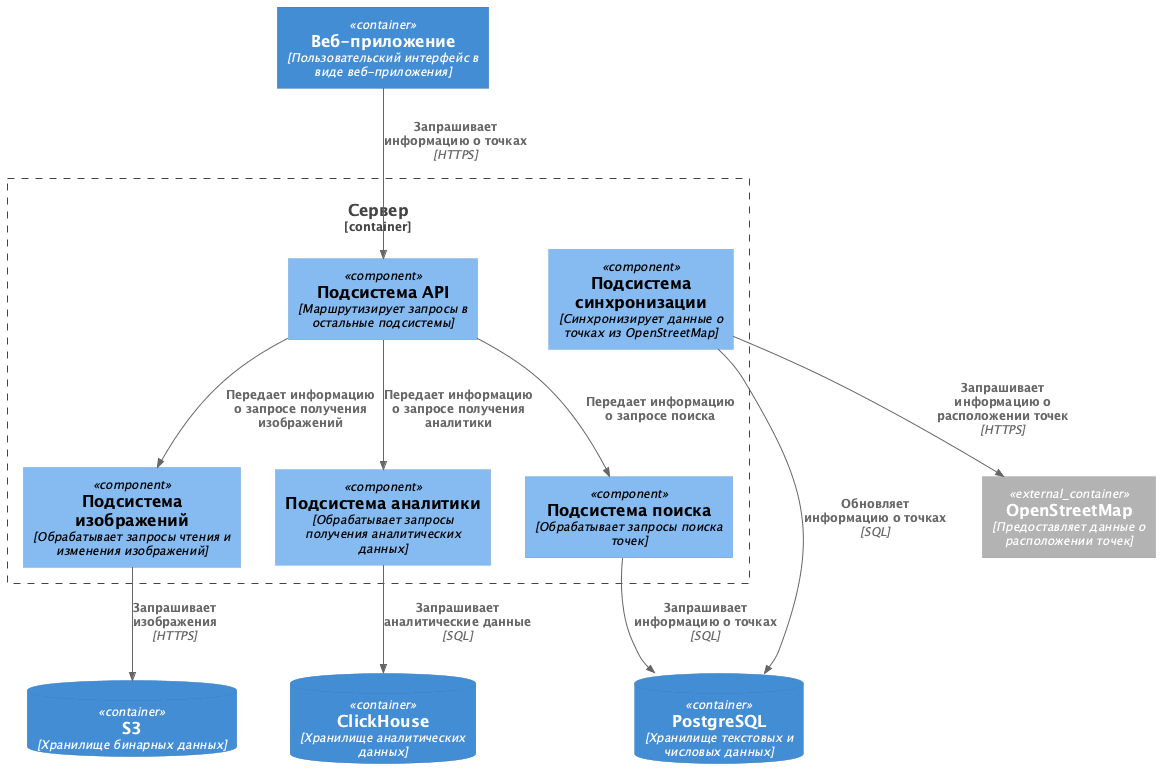

The diagram above was rendered by PlantUML. Its source (embedded in the PNG):
@startuml
!include  https://raw.githubusercontent.com/plantuml-stdlib/C4-PlantUML/master/C4_Component.puml

Container(web_app, "Веб-приложение", "Пользовательский интерфейс в виде веб-приложения")
ContainerDb(postgres, "PostgreSQL", "Хранилище текстовых и числовых данных")
ContainerDb(s3, "S3", "Хранилище бинарных данных")
ContainerDb(clickhouse, "ClickHouse", "Хранилище аналитических данных")

Container_Ext(openstreetmap, "OpenStreetMap", "Предоставляет данные о расположении точек")

Container_Boundary(server, "Сервер", $link="https://github.com/plantuml-stdlib/C4-PlantUML") {
    Component(api, "Подсистема API", "Маршрутизирует запросы в остальные подсистемы")
    Component(images, "Подсистема изображений", "Обрабатывает запросы чтения и изменения изображений")
    Component(analytics, "Подсистема аналитики", "Обрабатывает запросы получения аналитических данных")
    Component(search, "Подсистема поиска", "Обрабатывает запросы поиска точек")
    Component(sync, "Подсистема синхронизации", "Синхронизирует данные о точках из OpenStreetMap")

    Rel(web_app, api, "Запрашивает информацию о точках", "HTTPS")
    Rel(api, images, "Передает информацию о запросе получения изображений")
    Rel(api, search, "Передает информацию о запросе поиска")
    Rel(api, analytics, "Передает информацию о запросе получения аналитики")
    Rel(search, postgres, "Запрашивает информацию о точках", "SQL")
    Rel(images, s3, "Запрашивает изображения", "HTTPS")
    Rel(analytics, clickhouse, "Запрашивает аналитические данные", "SQL")
    Rel(sync, postgres, "Обновляет информацию о точках", "SQL")
    Rel(sync, openstreetmap, "Запрашивает информацию о расположении точек", "HTTPS")
}
@enduml